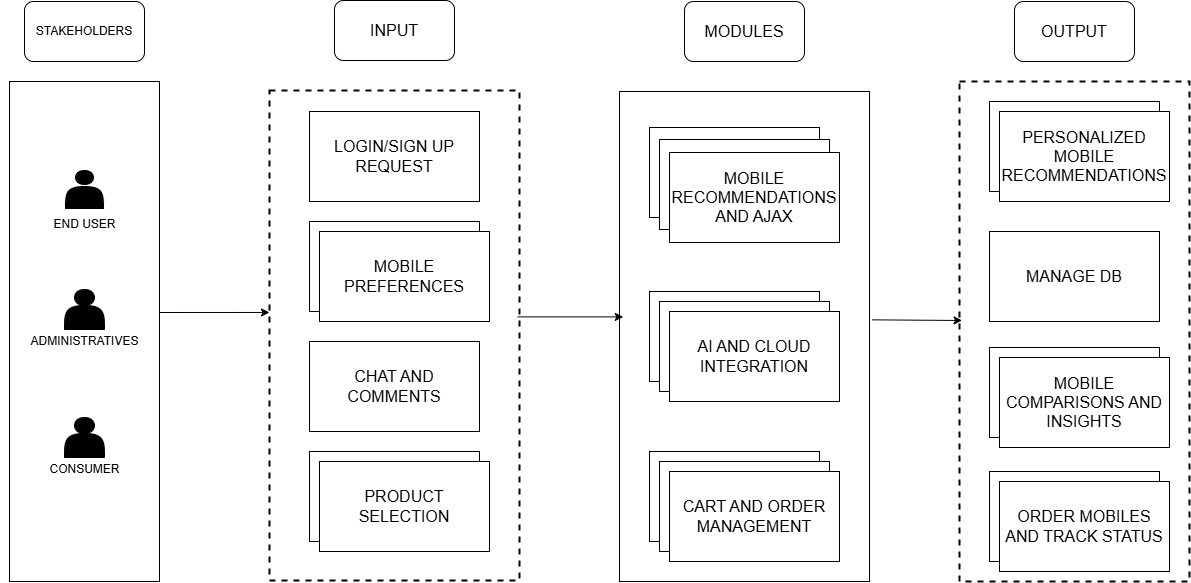

The diagram above was exported from draw.io. Its source (the exported page's mxGraphModel, read from the mxfile embedded in the PNG):
<mxGraphModel dx="863" dy="641" grid="1" gridSize="10" guides="1" tooltips="1" connect="1" arrows="1" fold="1" page="1" pageScale="1" pageWidth="850" pageHeight="1100" math="0" shadow="0">
  <root>
    <mxCell id="0" />
    <mxCell id="1" parent="0" />
    <mxCell id="cV-ADxkEV9v2yOwcHsHw-31" value="" style="group;fontSize=16;" parent="1" vertex="1" connectable="0">
      <mxGeometry x="680" y="110" width="250" height="580" as="geometry" />
    </mxCell>
    <mxCell id="cV-ADxkEV9v2yOwcHsHw-32" value="MODULES" style="rounded=1;whiteSpace=wrap;html=1;fontSize=16;" parent="cV-ADxkEV9v2yOwcHsHw-31" vertex="1">
      <mxGeometry x="65" width="120" height="60" as="geometry" />
    </mxCell>
    <mxCell id="cV-ADxkEV9v2yOwcHsHw-33" value="" style="html=1;whiteSpace=wrap;strokeWidth=1;fontSize=16;" parent="cV-ADxkEV9v2yOwcHsHw-31" vertex="1">
      <mxGeometry y="90" width="250" height="490" as="geometry" />
    </mxCell>
    <mxCell id="cV-ADxkEV9v2yOwcHsHw-35" value="" style="rounded=0;whiteSpace=wrap;html=1;fontSize=16;" parent="cV-ADxkEV9v2yOwcHsHw-31" vertex="1">
      <mxGeometry x="30" y="290" width="170" height="90" as="geometry" />
    </mxCell>
    <mxCell id="8Y53uQcVCTDn77OO1NvF-1" value="" style="rounded=0;whiteSpace=wrap;html=1;fontSize=16;" parent="cV-ADxkEV9v2yOwcHsHw-31" vertex="1">
      <mxGeometry x="30" y="450" width="170" height="90" as="geometry" />
    </mxCell>
    <mxCell id="dLE4pz-oNMz9xizT96WN-14" value="" style="rounded=0;whiteSpace=wrap;html=1;fontSize=16;" parent="cV-ADxkEV9v2yOwcHsHw-31" vertex="1">
      <mxGeometry x="40" y="460" width="170" height="90" as="geometry" />
    </mxCell>
    <mxCell id="rjuz7n5suw_apkvaRz9p-3" value="CART AND ORDER MANAGEMENT" style="rounded=0;whiteSpace=wrap;html=1;fontSize=16;" parent="cV-ADxkEV9v2yOwcHsHw-31" vertex="1">
      <mxGeometry x="50" y="470" width="170" height="90" as="geometry" />
    </mxCell>
    <mxCell id="dLE4pz-oNMz9xizT96WN-16" value="" style="rounded=0;whiteSpace=wrap;html=1;fontSize=16;" parent="cV-ADxkEV9v2yOwcHsHw-31" vertex="1">
      <mxGeometry x="40" y="300" width="170" height="90" as="geometry" />
    </mxCell>
    <mxCell id="dLE4pz-oNMz9xizT96WN-15" value="AI AND CLOUD INTEGRATION" style="rounded=0;whiteSpace=wrap;html=1;fontSize=16;" parent="cV-ADxkEV9v2yOwcHsHw-31" vertex="1">
      <mxGeometry x="50" y="310" width="170" height="90" as="geometry" />
    </mxCell>
    <mxCell id="dLE4pz-oNMz9xizT96WN-17" value="" style="rounded=0;whiteSpace=wrap;html=1;fontSize=16;" parent="cV-ADxkEV9v2yOwcHsHw-31" vertex="1">
      <mxGeometry x="30" y="126" width="170" height="90" as="geometry" />
    </mxCell>
    <mxCell id="dLE4pz-oNMz9xizT96WN-18" value="" style="rounded=0;whiteSpace=wrap;html=1;fontSize=16;" parent="cV-ADxkEV9v2yOwcHsHw-31" vertex="1">
      <mxGeometry x="40" y="138" width="170" height="90" as="geometry" />
    </mxCell>
    <mxCell id="cV-ADxkEV9v2yOwcHsHw-34" value="MOBILE RECOMMENDATIONS AND AJAX" style="rounded=0;whiteSpace=wrap;html=1;fontSize=16;" parent="cV-ADxkEV9v2yOwcHsHw-31" vertex="1">
      <mxGeometry x="50" y="151" width="170" height="90" as="geometry" />
    </mxCell>
    <mxCell id="cV-ADxkEV9v2yOwcHsHw-29" value="" style="group;movable=1;resizable=1;rotatable=1;deletable=1;editable=1;locked=0;connectable=1;" parent="1" vertex="1" connectable="0">
      <mxGeometry x="60" y="110" width="170" height="580" as="geometry" />
    </mxCell>
    <mxCell id="cV-ADxkEV9v2yOwcHsHw-1" value="STAKEHOLDERS" style="rounded=1;whiteSpace=wrap;html=1;movable=1;resizable=1;rotatable=1;deletable=1;editable=1;locked=0;connectable=1;" parent="cV-ADxkEV9v2yOwcHsHw-29" vertex="1">
      <mxGeometry x="25" width="120" height="60" as="geometry" />
    </mxCell>
    <mxCell id="cV-ADxkEV9v2yOwcHsHw-6" value="" style="rounded=0;whiteSpace=wrap;html=1;movable=1;resizable=1;rotatable=1;deletable=1;editable=1;locked=0;connectable=1;" parent="cV-ADxkEV9v2yOwcHsHw-29" vertex="1">
      <mxGeometry x="10" y="80" width="150" height="500" as="geometry" />
    </mxCell>
    <mxCell id="cV-ADxkEV9v2yOwcHsHw-19" value="END USER" style="text;html=1;align=center;verticalAlign=middle;resizable=1;points=[];autosize=1;strokeColor=none;fillColor=none;movable=1;rotatable=1;deletable=1;editable=1;locked=0;connectable=1;" parent="cV-ADxkEV9v2yOwcHsHw-29" vertex="1">
      <mxGeometry x="40" y="208" width="90" height="30" as="geometry" />
    </mxCell>
    <mxCell id="cV-ADxkEV9v2yOwcHsHw-20" value="CONSUMER" style="text;html=1;align=center;verticalAlign=middle;resizable=1;points=[];autosize=1;strokeColor=none;fillColor=none;movable=1;rotatable=1;deletable=1;editable=1;locked=0;connectable=1;" parent="cV-ADxkEV9v2yOwcHsHw-29" vertex="1">
      <mxGeometry x="40" y="453" width="90" height="30" as="geometry" />
    </mxCell>
    <mxCell id="dLE4pz-oNMz9xizT96WN-1" value="" style="shape=actor;whiteSpace=wrap;html=1;fillColor=#000000;strokeColor=#FFFFFF;" parent="cV-ADxkEV9v2yOwcHsHw-29" vertex="1">
      <mxGeometry x="65" y="168" width="40" height="40" as="geometry" />
    </mxCell>
    <mxCell id="dLE4pz-oNMz9xizT96WN-2" value="" style="shape=actor;whiteSpace=wrap;html=1;fillColor=#000000;" parent="cV-ADxkEV9v2yOwcHsHw-29" vertex="1">
      <mxGeometry x="65" y="416" width="40" height="40" as="geometry" />
    </mxCell>
    <mxCell id="dLE4pz-oNMz9xizT96WN-3" value="" style="shape=actor;whiteSpace=wrap;html=1;fillColor=#000000;" parent="cV-ADxkEV9v2yOwcHsHw-29" vertex="1">
      <mxGeometry x="65" y="288" width="40" height="40" as="geometry" />
    </mxCell>
    <mxCell id="dLE4pz-oNMz9xizT96WN-4" value="ADMINISTRATIVES" style="text;html=1;align=center;verticalAlign=middle;resizable=1;points=[];autosize=1;strokeColor=none;fillColor=none;movable=1;rotatable=1;deletable=1;editable=1;locked=0;connectable=1;" parent="cV-ADxkEV9v2yOwcHsHw-29" vertex="1">
      <mxGeometry x="20" y="325" width="130" height="30" as="geometry" />
    </mxCell>
    <mxCell id="cV-ADxkEV9v2yOwcHsHw-30" value="" style="group;fontSize=16;" parent="1" vertex="1" connectable="0">
      <mxGeometry x="330" y="109" width="250" height="580" as="geometry" />
    </mxCell>
    <mxCell id="cV-ADxkEV9v2yOwcHsHw-2" value="INPUT" style="rounded=1;whiteSpace=wrap;html=1;fontSize=16;" parent="cV-ADxkEV9v2yOwcHsHw-30" vertex="1">
      <mxGeometry x="65" width="120" height="60" as="geometry" />
    </mxCell>
    <mxCell id="cV-ADxkEV9v2yOwcHsHw-7" value="" style="html=1;dashed=1;whiteSpace=wrap;strokeWidth=2;fontSize=16;" parent="cV-ADxkEV9v2yOwcHsHw-30" vertex="1">
      <mxGeometry y="90" width="250" height="490" as="geometry" />
    </mxCell>
    <mxCell id="cV-ADxkEV9v2yOwcHsHw-8" value="" style="rounded=0;whiteSpace=wrap;html=1;fontSize=16;" parent="cV-ADxkEV9v2yOwcHsHw-30" vertex="1">
      <mxGeometry x="40" y="221" width="170" height="90" as="geometry" />
    </mxCell>
    <mxCell id="cV-ADxkEV9v2yOwcHsHw-27" value="" style="rounded=0;whiteSpace=wrap;html=1;fontSize=16;" parent="cV-ADxkEV9v2yOwcHsHw-30" vertex="1">
      <mxGeometry x="40" y="451" width="170" height="90" as="geometry" />
    </mxCell>
    <mxCell id="rjuz7n5suw_apkvaRz9p-1" value="MOBILE PREFERENCES" style="rounded=0;whiteSpace=wrap;html=1;fontSize=16;" parent="cV-ADxkEV9v2yOwcHsHw-30" vertex="1">
      <mxGeometry x="50" y="231" width="170" height="90" as="geometry" />
    </mxCell>
    <mxCell id="rjuz7n5suw_apkvaRz9p-2" value="PRODUCT SELECTION" style="rounded=0;whiteSpace=wrap;html=1;fontSize=16;" parent="cV-ADxkEV9v2yOwcHsHw-30" vertex="1">
      <mxGeometry x="50" y="461" width="170" height="90" as="geometry" />
    </mxCell>
    <mxCell id="dLE4pz-oNMz9xizT96WN-5" value="LOGIN/SIGN UP REQUEST" style="rounded=0;whiteSpace=wrap;html=1;fontSize=16;" parent="cV-ADxkEV9v2yOwcHsHw-30" vertex="1">
      <mxGeometry x="40" y="111" width="170" height="90" as="geometry" />
    </mxCell>
    <mxCell id="dLE4pz-oNMz9xizT96WN-6" value="CHAT AND COMMENTS" style="rounded=0;whiteSpace=wrap;html=1;fontSize=16;" parent="cV-ADxkEV9v2yOwcHsHw-30" vertex="1">
      <mxGeometry x="40" y="341" width="170" height="90" as="geometry" />
    </mxCell>
    <mxCell id="cV-ADxkEV9v2yOwcHsHw-52" value="" style="rounded=0;whiteSpace=wrap;html=1;dashed=1;strokeWidth=2;fontSize=16;" parent="1" vertex="1">
      <mxGeometry x="1020" y="190" width="230" height="500" as="geometry" />
    </mxCell>
    <mxCell id="cV-ADxkEV9v2yOwcHsHw-38" value="OUTPUT" style="rounded=1;whiteSpace=wrap;html=1;fontSize=16;" parent="1" vertex="1">
      <mxGeometry x="1075" y="110" width="120" height="60" as="geometry" />
    </mxCell>
    <mxCell id="cV-ADxkEV9v2yOwcHsHw-41" value="" style="rounded=0;whiteSpace=wrap;html=1;fontSize=16;" parent="1" vertex="1">
      <mxGeometry x="1050" y="210" width="170" height="90" as="geometry" />
    </mxCell>
    <mxCell id="cV-ADxkEV9v2yOwcHsHw-42" value="" style="rounded=0;whiteSpace=wrap;html=1;fontSize=16;" parent="1" vertex="1">
      <mxGeometry x="1050" y="456" width="170" height="90" as="geometry" />
    </mxCell>
    <mxCell id="cV-ADxkEV9v2yOwcHsHw-43" value="" style="endArrow=classic;html=1;rounded=0;exitX=0.998;exitY=0.462;exitDx=0;exitDy=0;exitPerimeter=0;entryX=0;entryY=0.453;entryDx=0;entryDy=0;entryPerimeter=0;" parent="1" source="cV-ADxkEV9v2yOwcHsHw-6" target="cV-ADxkEV9v2yOwcHsHw-7" edge="1">
      <mxGeometry width="50" height="50" relative="1" as="geometry">
        <mxPoint x="210" y="690" as="sourcePoint" />
        <mxPoint x="260" y="640" as="targetPoint" />
      </mxGeometry>
    </mxCell>
    <mxCell id="cV-ADxkEV9v2yOwcHsHw-44" value="" style="endArrow=classic;html=1;rounded=0;exitX=0.993;exitY=0.462;exitDx=0;exitDy=0;exitPerimeter=0;entryX=0.015;entryY=0.46;entryDx=0;entryDy=0;entryPerimeter=0;fontSize=16;" parent="1" source="cV-ADxkEV9v2yOwcHsHw-7" target="cV-ADxkEV9v2yOwcHsHw-33" edge="1">
      <mxGeometry width="50" height="50" relative="1" as="geometry">
        <mxPoint x="630" y="630" as="sourcePoint" />
        <mxPoint x="680" y="580" as="targetPoint" />
      </mxGeometry>
    </mxCell>
    <mxCell id="cV-ADxkEV9v2yOwcHsHw-45" value="" style="endArrow=classic;html=1;rounded=0;exitX=1.01;exitY=0.466;exitDx=0;exitDy=0;exitPerimeter=0;fontSize=16;entryX=0.011;entryY=0.478;entryDx=0;entryDy=0;entryPerimeter=0;" parent="1" source="cV-ADxkEV9v2yOwcHsHw-33" target="cV-ADxkEV9v2yOwcHsHw-52" edge="1">
      <mxGeometry width="50" height="50" relative="1" as="geometry">
        <mxPoint x="890" y="630" as="sourcePoint" />
        <mxPoint x="1020" y="430" as="targetPoint" />
      </mxGeometry>
    </mxCell>
    <mxCell id="dLE4pz-oNMz9xizT96WN-20" value="PERSONALIZED MOBILE RECOMMENDATIONS" style="rounded=0;whiteSpace=wrap;html=1;fontSize=16;" parent="1" vertex="1">
      <mxGeometry x="1060" y="220" width="170" height="90" as="geometry" />
    </mxCell>
    <mxCell id="dLE4pz-oNMz9xizT96WN-21" value="MOBILE COMPARISONS AND INSIGHTS" style="rounded=0;whiteSpace=wrap;html=1;fontSize=16;" parent="1" vertex="1">
      <mxGeometry x="1060" y="466" width="170" height="90" as="geometry" />
    </mxCell>
    <mxCell id="dLE4pz-oNMz9xizT96WN-23" value="MANAGE DB" style="rounded=0;whiteSpace=wrap;html=1;fontSize=16;" parent="1" vertex="1">
      <mxGeometry x="1050" y="340" width="170" height="90" as="geometry" />
    </mxCell>
    <mxCell id="dLE4pz-oNMz9xizT96WN-25" value="" style="rounded=0;whiteSpace=wrap;html=1;fontSize=16;" parent="1" vertex="1">
      <mxGeometry x="1050" y="580" width="170" height="90" as="geometry" />
    </mxCell>
    <mxCell id="2HXPZsUzLgR3vs4WT88c-22" value="ORDER MOBILES AND TRACK STATUS" style="rounded=0;whiteSpace=wrap;html=1;fontSize=16;" parent="1" vertex="1">
      <mxGeometry x="1060" y="590" width="170" height="90" as="geometry" />
    </mxCell>
  </root>
</mxGraphModel>